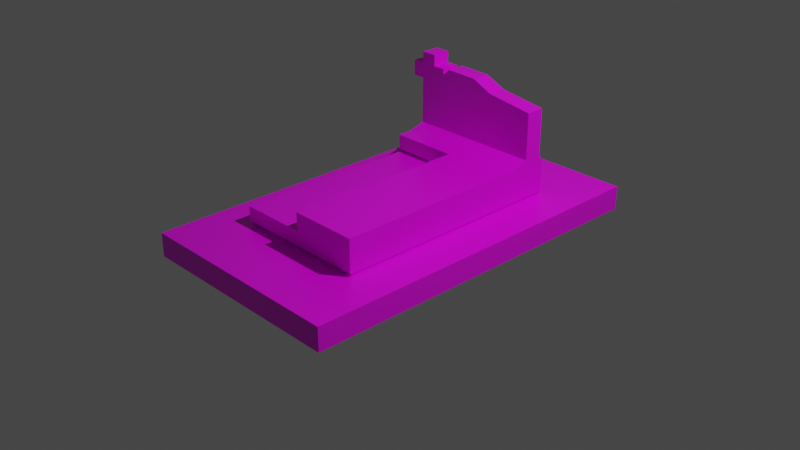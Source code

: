 # Source: Gr_b_5.blend  (saved by Blender 2.93.21; exported with 4.5.12 LTS)
import bpy
from mathutils import Matrix  # noqa: F401  (used for matrix-valued properties, if any)

bpy.ops.wm.read_factory_settings(use_empty=True)
scene = bpy.context.scene
scene.name = 'Scene'

# ---- collections
col_collection = bpy.data.collections.new('Collection'); scene.collection.children.link(col_collection)

# ---- images (referenced by path relative to the original .blend; pixels are not part of the script)
import os
ASSET_DIR = os.environ.get("B2B_ASSET_DIR", "")  # directory of the original .blend (textures are referenced by path, not embedded)
HERE = os.path.dirname(os.path.abspath(__file__))  # packed textures are extracted next to this script under _unpacked/

def load_image(name, relpath, width, height, colorspace="sRGB"):
    """Load a texture the original file referenced (path relative to the .blend, or extracted next to this script)."""
    p = next((c for c in (os.path.join(HERE, relpath), os.path.join(ASSET_DIR, relpath)) if relpath and os.path.exists(c)), "")
    if p:
        img = bpy.data.images.load(p, check_existing=True)
        img.name = name
    else:  # same state as the original file: an image datablock whose file is absent (Cycles renders it pink)
        img = bpy.data.images.new(name, width, height)
        img.source = "FILE"
        img.filepath = "//" + (relpath or name)
    img.colorspace_settings.name = colorspace
    return img
img_kosz_png_001 = load_image('Kosz.png.001', 'Kosz.png', 1024, 1024, 'sRGB')

# ---- materials (node trees are filled in below, after node groups)
mat_material = bpy.data.materials.new('Material')
mat_material.alpha_threshold = 0.0
mat_material.use_transparent_shadow = False
mat_material.line_color = (0.0, 0.0, 0.0, 1.0)

# ---- material node trees
mat_material.use_nodes = True; mat_material.node_tree.nodes.clear()
_N = mat_material.node_tree.nodes; _L = mat_material.node_tree.links
n0 = _N.new('ShaderNodeOutputMaterial'); n0.name = 'Material Output'; n0.location = (300, 300)
n1 = _N.new('ShaderNodeBsdfPrincipled'); n1.name = 'Principled BSDF'; n1.location = (10, 300)
n1.distribution = 'GGX'
n1.subsurface_method = 'BURLEY'
n1.inputs[2].default_value = 0.4
n1.inputs[3].default_value = 1.45
n1.inputs[27].default_value = (0.0, 0.0, 0.0, 1.0)
n1.inputs[28].default_value = 1.0
n2 = _N.new('ShaderNodeTexImage'); n2.name = 'Image Texture'; n2.location = (-284, 172)
n2.image = img_kosz_png_001
_L.new(n1.outputs[0], n0.inputs[0])
_L.new(n2.outputs[0], n1.inputs[0])
n0.is_active_output = True

# ---- world
world_world = bpy.data.worlds.new('World'); scene.world = world_world
world_world.use_nodes = True; world_world.node_tree.nodes.clear()
_N = world_world.node_tree.nodes; _L = world_world.node_tree.links
n0 = _N.new('ShaderNodeOutputWorld'); n0.name = 'World Output'; n0.location = (300, 300)
n1 = _N.new('ShaderNodeBackground'); n1.name = 'Background'; n1.location = (10, 300)
n1.inputs[0].default_value = (0.05088, 0.05088, 0.05088, 1.0)
_L.new(n1.outputs[0], n0.inputs[0])
n0.is_active_output = True
world_world.color = (0.05088, 0.05088, 0.05088)
world_world.use_sun_shadow = False
world_world.sun_shadow_jitter_overblur = 0.0

# ---- cameras
cam_camera = bpy.data.cameras.new('Camera')
cam_camera.clip_end = 100.0
cam_camera.ortho_scale = 7.314

# ---- lights
light_light = bpy.data.lights.new('Light', 'POINT')
light_light.transmission_factor = 0.0
light_light.energy = 1000.0
light_light.shadow_soft_size = 0.1
light_light.shadow_maximum_resolution = 0.006
light_light.use_absolute_resolution = True

# ---- meshes
me_cube = bpy.data.meshes.new('Cube')
me_cube.from_pydata([(0.7229, 1.274, 0.1193), (1.182, 2.038, -0.1439), (0.7229, -1.263, 0.1193), (1.182, -2.038, -0.1439), (-0.7273, 1.274, 0.1193), (-1.182, 2.038, -0.1439), (-0.7273, -1.263, 0.1193), (-1.182, -2.038, -0.1439), (1.182, -2.038, 0.1115), (-1.182, -2.038, 0.1115), (1.182, 2.038, 0.1115), (-1.182, 2.038, 0.1115), (0.7439, -1.301, 0.3095), (-0.7439, -1.301, 0.3095), (0.7439, 1.301, 0.3095), (-0.7439, 1.301, 0.3095), (0.0, 2.038, -0.1439), (0.0, -2.038, 0.1115), (0.0, -2.038, -0.1439), (0.0, 2.038, 0.1115), (-0.002221, -1.263, 0.1193), (-0.002221, 1.274, 0.1193), (0.0276, -1.301, 0.3095), (0.0, 1.301, 0.3095), (-1.182, 1.1, -0.1439), (1.182, 1.1, 0.1115), (-1.182, 1.1, 0.1115), (1.182, 1.1, -0.1439), (0.7229, 0.6901, 0.1193), (-0.7273, 0.6901, 0.1193), (0.7439, 0.7025, 0.3095), (-0.7439, 0.7428, 0.3095), (0.0276, 0.7428, 0.3095), (0.0, 1.1, -0.1439), (0.7439, 0.7025, 0.5054), (0.7439, -1.301, 0.5054), (-0.7439, 0.7025, 0.5054), (-0.7439, 1.301, 0.5054), (0.0, 1.301, 0.5054), (0.7439, 1.301, 0.5054), (0.0, -1.301, 0.5054), (0.0, 0.7025, 0.5054), (-0.7439, 1.301, 0.3481), (-0.7439, 0.7025, 0.3481), (0.0, -1.301, 0.3481), (0.0, 0.7025, 0.3481), (0.0, 1.301, 0.3481), (0.7439, 1.301, 0.3481), (0.7439, -1.301, 0.3481), (0.7439, 0.7025, 0.3481), (-1.182, 1.569, 0.1115), (1.182, 1.569, -0.1439), (-0.7273, 0.9821, 0.1193), (-0.7439, 1.022, 0.3095), (-1.182, 1.569, -0.1439), (1.182, 1.569, 0.1115), (0.7229, 0.9821, 0.1193), (0.7439, 1.002, 0.3095), (0.0, 1.569, -0.1439), (-0.7439, 0.8721, 0.5054), (0.7439, 0.8721, 0.5054), (0.0, 0.8721, 0.5054), (0.7439, 1.002, 0.3481), (-0.7439, 1.002, 0.3481), (-0.7439, 1.051, 1.067), (-0.7439, 1.253, 1.067), (-1.188e-08, 1.253, 1.236), (0.7439, 1.253, 1.067), (0.7439, 1.051, 1.067), (-1.188e-08, 1.051, 1.236), (-1.188e-08, 1.253, 0.564), (0.7439, 1.253, 0.564), (0.7439, 1.051, 0.564), (-1.188e-08, 1.051, 0.564), (-0.7439, 1.051, 0.564), (-0.7439, 1.253, 0.564), (-0.9097, 2.038, -0.1439), (-0.9097, -2.038, 0.1115), (-0.5603, -1.263, 0.1193), (-0.5662, -1.301, 0.3095), (-0.9097, -2.038, -0.1439), (-0.9097, 2.038, 0.1115), (-0.5603, 1.274, 0.1193), (-0.5726, 1.301, 0.3095), (-0.9097, 1.1, -0.1439), (-0.5662, 0.7428, 0.3095), (-0.5726, 1.301, 0.5054), (-0.5726, 0.7025, 0.5054), (-0.5726, 1.301, 0.3481), (-0.5726, 0.7025, 0.3481), (-0.5726, 0.8721, 0.5054), (-0.9097, 1.569, -0.1439), (-0.5726, 1.253, 1.067), (-0.5726, 1.051, 1.067), (-0.5726, 1.253, 0.564), (-0.5726, 1.051, 0.564), (-0.5693, -2.038, -0.1439), (-0.5693, 2.038, 0.1115), (-0.3515, 1.274, 0.1193), (-0.3583, 1.301, 0.3095), (-0.344, 0.7428, 0.3095), (-0.3583, 1.301, 0.5054), (-0.3583, 0.7025, 0.5054), (-0.3583, 1.301, 0.3481), (-0.3583, 0.8721, 0.5054), (-0.3583, 1.253, 1.245), (-0.3583, 1.051, 1.245), (-0.3583, 1.253, 0.564), (-0.5693, 2.038, -0.1439), (-0.5693, -2.038, 0.1115), (-0.3515, -1.263, 0.1193), (-0.344, -1.301, 0.3095), (-0.5693, 1.1, -0.1439), (-0.3583, 0.7025, 0.3481), (-0.5693, 1.569, -0.1439), (-0.3583, 1.051, 0.564), (0.3612, -2.038, -0.1439), (0.3612, 2.038, 0.1115), (0.2194, 1.274, 0.1193), (0.2273, 1.301, 0.3095), (0.3612, 2.038, -0.1439), (0.3612, -2.038, 0.1115), (0.2194, -1.263, 0.1193), (0.2465, -1.301, 0.3095), (0.3612, 1.1, -0.1439), (0.2273, 1.301, 0.5054), (0.2273, -1.301, 0.5054), (0.2273, 0.7025, 0.5054), (0.2273, -1.301, 0.3481), (0.2273, 1.301, 0.3481), (0.2273, 0.8721, 0.5054), (0.3612, 1.569, -0.1439), (0.2273, 1.253, 1.134), (0.2273, 1.051, 1.134), (0.2273, 1.051, 0.564), (0.2273, 1.253, 0.564), (-0.7439, 1.051, 1.235), (-0.7439, 1.253, 1.235), (-0.5726, 1.253, 1.235), (-0.5726, 1.051, 1.235), (-0.8715, 1.051, 1.067), (-0.8715, 1.253, 1.067), (-0.4389, 1.253, 1.178), (-0.4389, 1.051, 1.178), (-0.8715, 1.051, 1.235), (-0.8715, 1.253, 1.235), (-0.4389, 1.253, 1.235), (-0.4389, 1.051, 1.235), (-0.7439, 1.051, 1.356), (-0.7439, 1.253, 1.356), (-0.5726, 1.253, 1.356), (-0.5726, 1.051, 1.356), (-0.7439, -1.301, 0.1498), (-0.7439, 1.301, 0.1498), (0.7439, -1.301, 0.1498), (0.7439, 1.301, 0.1498), (0.0, 1.301, 0.1498), (0.004436, -1.301, 0.1498), (0.7439, 0.7025, 0.1498), (-0.7439, 0.709, 0.1498), (-0.7439, 1.005, 0.1498), (0.7439, 1.002, 0.1498), (-0.5715, -1.301, 0.1498), (-0.5726, 1.301, 0.1498), (-0.3583, 1.301, 0.1498), (-0.356, -1.301, 0.1498), (0.2273, 1.301, 0.1498), (0.2304, -1.301, 0.1498)], [], [(159, 152, 13, 31), (80, 77, 9, 7), (54, 50, 11, 5), (124, 27, 3, 116), (27, 25, 8, 3), (120, 117, 10, 1), (78, 6, 9, 77), (28, 2, 8, 25), (52, 4, 11, 50), (118, 0, 10, 117), (85, 31, 13, 79), (167, 154, 12, 123), (163, 153, 15, 83), (161, 155, 14, 57), (166, 156, 23, 119), (165, 157, 22, 111), (129, 46, 38, 125), (98, 21, 19, 97), (122, 20, 17, 121), (108, 97, 19, 16), (112, 33, 18, 96), (116, 121, 17, 18), (114, 58, 33, 112), (45, 44, 40, 41), (154, 158, 30, 12), (63, 43, 36, 59), (6, 29, 26, 9), (56, 28, 25, 55), (51, 55, 25, 27), (131, 51, 27, 124), (7, 9, 26, 24), (160, 159, 31, 53), (127, 41, 40, 126), (130, 61, 41, 127), (90, 59, 36, 87), (128, 48, 35, 126), (48, 49, 34, 35), (62, 47, 39, 60), (113, 45, 41, 102), (88, 42, 37, 86), (83, 15, 42, 88), (100, 32, 45, 113), (57, 14, 47, 62), (12, 30, 49, 48), (123, 12, 48, 128), (53, 31, 43, 63), (32, 22, 44, 45), (119, 23, 46, 129), (15, 53, 63, 42), (30, 57, 62, 49), (49, 62, 60, 34), (72, 71, 67, 68), (135, 70, 66, 132), (153, 160, 53, 15), (120, 1, 51, 131), (1, 10, 55, 51), (0, 56, 55, 10), (42, 63, 59, 37), (108, 16, 58, 114), (158, 161, 57, 30), (29, 52, 50, 26), (24, 26, 50, 54), (64, 93, 139, 136), (132, 66, 69, 133), (115, 73, 69, 106), (75, 74, 64, 65), (134, 72, 68, 133), (94, 75, 65, 92), (86, 37, 75, 94), (130, 60, 72, 134), (37, 59, 74, 75), (104, 61, 73, 115), (125, 38, 70, 135), (60, 39, 71, 72), (59, 90, 95, 74), (101, 86, 94, 107), (107, 94, 92, 105), (74, 95, 93, 64), (105, 92, 93, 106), (5, 76, 91, 54), (31, 85, 89, 43), (99, 83, 88, 103), (103, 88, 86, 101), (43, 89, 87, 36), (104, 90, 87, 102), (54, 91, 84, 24), (24, 84, 80, 7), (5, 11, 81, 76), (4, 82, 81, 11), (152, 162, 79, 13), (164, 163, 83, 99), (100, 85, 79, 111), (110, 78, 77, 109), (96, 109, 77, 80), (18, 17, 109, 96), (20, 110, 109, 17), (32, 100, 111, 22), (156, 164, 99, 23), (61, 104, 102, 41), (46, 103, 101, 38), (23, 99, 103, 46), (66, 105, 106, 69), (70, 107, 105, 66), (38, 101, 107, 70), (90, 104, 115, 95), (95, 115, 106, 93), (76, 108, 114, 91), (85, 100, 113, 89), (89, 113, 102, 87), (91, 114, 112, 84), (84, 112, 96, 80), (76, 81, 97, 108), (82, 98, 97, 81), (162, 165, 111, 79), (39, 125, 135, 71), (61, 130, 134, 73), (73, 134, 133, 69), (67, 132, 133, 68), (16, 120, 131, 58), (71, 135, 132, 67), (14, 119, 129, 47), (22, 123, 128, 44), (44, 128, 126, 40), (60, 130, 127, 34), (34, 127, 126, 35), (58, 131, 124, 33), (3, 8, 121, 116), (2, 122, 121, 8), (47, 129, 125, 39), (155, 166, 119, 14), (157, 167, 123, 22), (21, 118, 117, 19), (16, 19, 117, 120), (33, 124, 116, 18), (139, 138, 150, 151), (64, 136, 144, 140), (137, 65, 141, 145), (92, 65, 137, 138), (143, 142, 146, 147), (141, 140, 144, 145), (138, 139, 147, 146), (65, 64, 140, 141), (92, 138, 146, 142), (139, 93, 143, 147), (136, 137, 145, 144), (150, 149, 148, 151), (138, 137, 149, 150), (136, 139, 151, 148), (137, 136, 148, 149), (20, 122, 167, 157), (0, 118, 166, 155), (78, 110, 165, 162), (21, 98, 164, 156), (98, 82, 163, 164), (6, 78, 162, 152), (28, 56, 161, 158), (4, 52, 160, 153), (52, 29, 159, 160), (2, 28, 158, 154), (110, 20, 157, 165), (118, 21, 156, 166), (56, 0, 155, 161), (82, 4, 153, 163), (122, 2, 154, 167), (29, 6, 152, 159)])
_uv = me_cube.uv_layers.new(name='UVMap')
_uv.uv.foreach_set('vector', [0.8003, 0.6119, 0.8003, 0.3299, 0.8226, 0.3299, 0.8226, 0.6166, 0.6131, 0.8645, 0.6489, 0.8645, 0.6489, 0.9027, 0.6131, 0.9027, 1.0, 0.3957, 0.9643, 0.3957, 0.9643, 0.3299, 1.0, 0.3299, 0.2164, 0.1315, 0.3315, 0.1315, 0.3315, 0.5715, 0.2164, 0.5715, 0.9643, 0.7699, 0.9285, 0.7699, 0.9285, 0.3299, 0.9643, 0.3299, 0.111, 0.7879, 0.1468, 0.7879, 0.1468, 0.903, 0.111, 0.903, 0.5758, 0.4626, 0.5992, 0.4626, 0.663, 0.5712, 0.6248, 0.5712, 0.3959, 0.1888, 0.3959, 0.4625, 0.3315, 0.571, 0.3315, 0.1314, 0.5992, 0.148, 0.5992, 0.1071, 0.663, 0.0002165, 0.663, 0.06592, 0.4665, 0.107, 0.3959, 0.107, 0.3315, 0.0, 0.4466, 7.51e-05, 0.5881, 0.5713, 0.6131, 0.5713, 0.6131, 0.8577, 0.5881, 0.8577, 0.1967, 0.7081, 0.1967, 0.7802, 0.1743, 0.7802, 0.1743, 0.7104, 0.3358, 0.6131, 0.3358, 0.5891, 0.3582, 0.5891, 0.3582, 0.6131, 0.6673, 0.3719, 0.6673, 0.3299, 0.6896, 0.3299, 0.6896, 0.3719, 0.3358, 0.7253, 0.3358, 0.6934, 0.3582, 0.6934, 0.3582, 0.7253, 0.1967, 0.6259, 0.1967, 0.6764, 0.1743, 0.6797, 0.1743, 0.6276, 0.3636, 0.7253, 0.3636, 0.6934, 0.3857, 0.6934, 0.3857, 0.7253, 0.5465, 0.1071, 0.4976, 0.107, 0.4972, 0.0001082, 0.5771, 0.0001602, 0.4665, 0.4625, 0.4976, 0.4626, 0.4972, 0.5711, 0.4466, 0.5711, 0.111, 0.6574, 0.1468, 0.6574, 0.1468, 0.7373, 0.111, 0.7373, 0.08591, 0.1315, 0.1658, 0.1315, 0.1658, 0.5715, 0.08591, 0.5715, 0.6131, 0.6863, 0.6489, 0.6863, 0.6489, 0.737, 0.6131, 0.737, 0.08591, 0.06576, 0.1658, 0.06576, 0.1658, 0.1315, 0.08591, 0.1315, 0.2187, 0.5772, 0.2187, 0.8582, 0.1967, 0.8582, 0.1967, 0.5772, 0.6673, 0.695, 0.6673, 0.4139, 0.6896, 0.4139, 0.6896, 0.695, 0.828, 0.653, 0.828, 0.611, 0.85, 0.611, 0.85, 0.6347, 0.5992, 0.4626, 0.5992, 0.1889, 0.663, 0.1316, 0.663, 0.5712, 0.3959, 0.1479, 0.3959, 0.1888, 0.3315, 0.1314, 0.3315, 0.0657, 0.9643, 0.8357, 0.9285, 0.8357, 0.9285, 0.7699, 0.9643, 0.7699, 0.2164, 0.06576, 0.3315, 0.06576, 0.3315, 0.1315, 0.2164, 0.1315, 1.0, 0.9014, 0.9643, 0.9014, 0.9643, 0.4614, 1.0, 0.4614, 0.8003, 0.6534, 0.8003, 0.6119, 0.8226, 0.6166, 0.8226, 0.6558, 0.7354, 0.04913, 0.7673, 0.04913, 0.7675, 0.3299, 0.7356, 0.3299, 0.7354, 0.02537, 0.7673, 0.02537, 0.7673, 0.04913, 0.7354, 0.04913, 0.8476, 0.02537, 0.8716, 0.02537, 0.8716, 0.04913, 0.8476, 0.04913, 0.1689, 0.7077, 0.1689, 0.7802, 0.1468, 0.7802, 0.1468, 0.7077, 0.6951, 0.695, 0.6951, 0.4139, 0.7171, 0.4139, 0.7171, 0.695, 0.6951, 0.3719, 0.6951, 0.3299, 0.7171, 0.3299, 0.7171, 0.3901, 0.2759, 0.6256, 0.2759, 0.6758, 0.2538, 0.6758, 0.2538, 0.6256, 0.3636, 0.6131, 0.3636, 0.5891, 0.3857, 0.5891, 0.3857, 0.6131, 0.3582, 0.6131, 0.3582, 0.5891, 0.3636, 0.5891, 0.3636, 0.6131, 0.6573, 0.6233, 0.6573, 0.5712, 0.663, 0.5751, 0.663, 0.6253, 0.6896, 0.3719, 0.6896, 0.3299, 0.6951, 0.3299, 0.6951, 0.3719, 0.6896, 0.695, 0.6896, 0.4139, 0.6951, 0.4139, 0.6951, 0.695, 0.1743, 0.7104, 0.1743, 0.7802, 0.1689, 0.7802, 0.1689, 0.7077, 0.8226, 0.6558, 0.8226, 0.6166, 0.828, 0.611, 0.828, 0.653, 0.2244, 0.5715, 0.2244, 0.8582, 0.2187, 0.8582, 0.2187, 0.5772, 0.3582, 0.7253, 0.3582, 0.6934, 0.3636, 0.6934, 0.3636, 0.7253, 0.8226, 0.695, 0.8226, 0.6558, 0.828, 0.653, 0.828, 0.695, 0.6896, 0.4139, 0.6896, 0.3719, 0.6951, 0.3719, 0.6951, 0.4139, 0.6951, 0.4139, 0.6951, 0.3719, 0.7171, 0.3901, 0.7171, 0.4139, 0.7253, 0.3651, 0.7253, 0.3367, 0.7958, 0.3367, 0.7958, 0.3651, 0.3939, 0.7253, 0.3939, 0.6934, 0.4881, 0.6934, 0.4739, 0.7253, 0.8003, 0.695, 0.8003, 0.6534, 0.8226, 0.6558, 0.8226, 0.695, 0.2164, 0.0, 0.3315, 0.0, 0.3315, 0.06576, 0.2164, 0.06576, 0.9643, 0.9014, 0.9285, 0.9014, 0.9285, 0.8357, 0.9643, 0.8357, 0.3959, 0.107, 0.3959, 0.1479, 0.3315, 0.0657, 0.3315, 0.0, 0.828, 0.695, 0.828, 0.653, 0.85, 0.6347, 0.85, 0.695, 0.08591, 0.0, 0.1658, 0.0, 0.1658, 0.06576, 0.08591, 0.06576, 0.6673, 0.4139, 0.6673, 0.3719, 0.6896, 0.3719, 0.6896, 0.4139, 0.5992, 0.1889, 0.5992, 0.148, 0.663, 0.06592, 0.663, 0.1316, 1.0, 0.4614, 0.9643, 0.4614, 0.9643, 0.3957, 1.0, 0.3957, 0.0705, 0.7802, 0.0705, 0.7561, 0.0941, 0.7561, 0.0941, 0.7802, 0.2251, 0.6835, 0.2244, 0.6514, 0.2528, 0.6514, 0.2534, 0.6835, 0.0, 0.7261, 0.0, 0.6758, 0.0942, 0.6758, 0.09555, 0.7261, 0.8582, 0.6881, 0.8582, 0.6598, 0.9285, 0.6598, 0.9285, 0.6881, 0.0, 0.6439, 0.0, 0.5715, 0.0705, 0.5715, 0.08, 0.6439, 0.3939, 0.6131, 0.3939, 0.5891, 0.4644, 0.5891, 0.4644, 0.6131, 0.3857, 0.6131, 0.3857, 0.5891, 0.3939, 0.5891, 0.3939, 0.6131, 0.7354, 0.02537, 0.663, 0.02537, 0.6631, 0.0, 0.7355, 0.0, 0.85, 0.695, 0.85, 0.6347, 0.8582, 0.6598, 0.8582, 0.6881, 0.8175, 0.02537, 0.7673, 0.02537, 0.7674, 0.0, 0.8176, 0.0, 0.3857, 0.7253, 0.3857, 0.6934, 0.3939, 0.6934, 0.3939, 0.7253, 0.7171, 0.3901, 0.7171, 0.3299, 0.7253, 0.3367, 0.7253, 0.3651, 0.8716, 0.02537, 0.8476, 0.02537, 0.8477, 0.0, 0.8717, 0.0, 0.3857, 0.6432, 0.3857, 0.6131, 0.3939, 0.6131, 0.3939, 0.6432, 0.3939, 0.6432, 0.3939, 0.6131, 0.4644, 0.6131, 0.4894, 0.6432, 0.0, 0.7802, 0.0, 0.7561, 0.0705, 0.7561, 0.0705, 0.7802, 0.2244, 0.6012, 0.2255, 0.5715, 0.2538, 0.5715, 0.2527, 0.6012, 0.0, 0.0, 0.03818, 0.0, 0.03818, 0.06576, 0.0, 0.06576, 0.6573, 0.6794, 0.6573, 0.6545, 0.663, 0.6554, 0.663, 0.6794, 0.3582, 0.6432, 0.3582, 0.6131, 0.3636, 0.6131, 0.3636, 0.6432, 0.3636, 0.6432, 0.3636, 0.6131, 0.3857, 0.6131, 0.3857, 0.6432, 0.2759, 0.5715, 0.2759, 0.5955, 0.2538, 0.5955, 0.2538, 0.5715, 0.8175, 0.02537, 0.8476, 0.02537, 0.8476, 0.04913, 0.8175, 0.04913, 0.0, 0.06576, 0.03818, 0.06576, 0.03818, 0.1315, 0.0, 0.1315, 0.0, 0.1315, 0.03818, 0.1315, 0.03818, 0.5715, 0.0, 0.5715, 0.111, 0.5715, 0.1468, 0.5715, 0.1468, 0.6097, 0.111, 0.6097, 0.5992, 0.1071, 0.5758, 0.1071, 0.6248, 0.0001915, 0.663, 0.0002165, 0.1967, 0.5715, 0.1967, 0.5957, 0.1743, 0.5964, 0.1743, 0.5715, 0.3358, 0.6432, 0.3358, 0.6131, 0.3582, 0.6131, 0.3582, 0.6432, 0.557, 0.5712, 0.5881, 0.5713, 0.5881, 0.8577, 0.557, 0.8577, 0.5465, 0.4626, 0.5758, 0.4626, 0.6248, 0.5712, 0.5771, 0.5711, 0.6131, 0.8168, 0.6489, 0.8168, 0.6489, 0.8645, 0.6131, 0.8645, 0.6131, 0.737, 0.6489, 0.737, 0.6489, 0.8168, 0.6131, 0.8168, 0.4976, 0.4626, 0.5465, 0.4626, 0.5771, 0.5711, 0.4972, 0.5711, 0.5049, 0.5712, 0.557, 0.5712, 0.557, 0.8577, 0.5049, 0.8576, 0.3358, 0.6934, 0.3358, 0.6432, 0.3582, 0.6432, 0.3582, 0.6934, 0.7673, 0.02537, 0.8175, 0.02537, 0.8175, 0.04913, 0.7673, 0.04913, 0.3636, 0.6934, 0.3636, 0.6432, 0.3857, 0.6432, 0.3857, 0.6934, 0.3582, 0.6934, 0.3582, 0.6432, 0.3636, 0.6432, 0.3636, 0.6934, 0.2244, 0.6514, 0.2244, 0.6012, 0.2527, 0.6012, 0.2528, 0.6514, 0.3939, 0.6934, 0.3939, 0.6432, 0.4894, 0.6432, 0.4881, 0.6934, 0.3857, 0.6934, 0.3857, 0.6432, 0.3939, 0.6432, 0.3939, 0.6934, 0.8476, 0.02537, 0.8175, 0.02537, 0.8176, 0.0, 0.8477, 0.0, 0.0, 0.7561, 0.0, 0.7261, 0.09555, 0.7261, 0.0705, 0.7561, 0.03818, 0.0, 0.08591, 0.0, 0.08591, 0.06576, 0.03818, 0.06576, 0.6573, 0.6545, 0.6573, 0.6233, 0.663, 0.6253, 0.663, 0.6554, 0.2759, 0.5955, 0.2759, 0.6256, 0.2538, 0.6256, 0.2538, 0.5955, 0.03818, 0.06576, 0.08591, 0.06576, 0.08591, 0.1315, 0.03818, 0.1315, 0.03818, 0.1315, 0.08591, 0.1315, 0.08591, 0.5715, 0.03818, 0.5715, 0.111, 0.6097, 0.1468, 0.6097, 0.1468, 0.6574, 0.111, 0.6574, 0.5758, 0.1071, 0.5465, 0.1071, 0.5771, 0.0001602, 0.6248, 0.0001915, 0.1967, 0.5957, 0.1967, 0.6259, 0.1743, 0.6276, 0.1743, 0.5964, 0.3857, 0.7977, 0.3857, 0.7253, 0.3939, 0.7253, 0.3939, 0.7977, 0.7673, 0.02537, 0.7354, 0.02537, 0.7355, 0.0, 0.7674, 0.0, 0.0, 0.6758, 0.0, 0.6439, 0.08, 0.6439, 0.0942, 0.6758, 0.2255, 0.7561, 0.2251, 0.6835, 0.2534, 0.6835, 0.2538, 0.7561, 0.1658, 0.0, 0.2164, 0.0, 0.2164, 0.06576, 0.1658, 0.06576, 0.3939, 0.7977, 0.3939, 0.7253, 0.4739, 0.7253, 0.4644, 0.7977, 0.3582, 0.7977, 0.3582, 0.7253, 0.3636, 0.7253, 0.3636, 0.7977, 0.1743, 0.6797, 0.1743, 0.7104, 0.1689, 0.7077, 0.1689, 0.6758, 0.1689, 0.6758, 0.1689, 0.7077, 0.1468, 0.7077, 0.1468, 0.6758, 0.663, 0.02537, 0.7354, 0.02537, 0.7354, 0.04913, 0.663, 0.04913, 0.663, 0.04913, 0.7354, 0.04913, 0.7356, 0.3299, 0.6632, 0.3299, 0.1658, 0.06576, 0.2164, 0.06576, 0.2164, 0.1315, 0.1658, 0.1315, 0.6131, 0.5712, 0.6489, 0.5712, 0.6489, 0.6863, 0.6131, 0.6863, 0.3959, 0.4625, 0.4665, 0.4625, 0.4466, 0.5711, 0.3315, 0.571, 0.3636, 0.7977, 0.3636, 0.7253, 0.3857, 0.7253, 0.3857, 0.7977, 0.3358, 0.7977, 0.3358, 0.7253, 0.3582, 0.7253, 0.3582, 0.7977, 0.1967, 0.6764, 0.1967, 0.7081, 0.1743, 0.7104, 0.1743, 0.6797, 0.4976, 0.107, 0.4665, 0.107, 0.4466, 7.51e-05, 0.4972, 0.0001082, 0.111, 0.7373, 0.1468, 0.7373, 0.1468, 0.7879, 0.111, 0.7879, 0.1658, 0.1315, 0.2164, 0.1315, 0.2164, 0.5715, 0.1658, 0.5715, 0.3168, 0.6282, 0.3168, 0.6566, 0.2999, 0.6566, 0.2999, 0.6282, 0.0705, 0.7802, 0.0941, 0.7802, 0.0941, 0.798, 0.0705, 0.798, 0.488, 0.5891, 0.4644, 0.5891, 0.4644, 0.5712, 0.488, 0.5712, 0.4644, 0.6131, 0.4644, 0.5891, 0.488, 0.5891, 0.488, 0.6131, 0.3236, 0.5999, 0.3236, 0.5715, 0.3315, 0.5715, 0.3315, 0.5999, 0.3234, 0.5715, 0.3234, 0.5999, 0.2999, 0.5999, 0.2999, 0.5715, 0.2946, 0.5999, 0.2946, 0.6282, 0.2759, 0.6282, 0.2759, 0.5999, 0.3178, 0.5999, 0.3178, 0.6282, 0.2999, 0.6282, 0.2999, 0.5999, 0.4644, 0.6131, 0.488, 0.6131, 0.488, 0.6319, 0.48, 0.6319, 0.0941, 0.7561, 0.0705, 0.7561, 0.08616, 0.7374, 0.0941, 0.7374, 0.2759, 0.6566, 0.2759, 0.6282, 0.2938, 0.6282, 0.2938, 0.6566, 0.2759, 0.5715, 0.2999, 0.5715, 0.2999, 0.5999, 0.2759, 0.5998, 0.488, 0.6131, 0.488, 0.5891, 0.5049, 0.5891, 0.5049, 0.6131, 0.0941, 0.7802, 0.0941, 0.7561, 0.111, 0.7561, 0.111, 0.7802, 0.2927, 0.6566, 0.2927, 0.6849, 0.2759, 0.6849, 0.2759, 0.6566, 0.6489, 0.6758, 0.6489, 0.6448, 0.6542, 0.6432, 0.6542, 0.6749, 0.3315, 0.7948, 0.3315, 0.7242, 0.3358, 0.7253, 0.3358, 0.7977, 0.6489, 0.7541, 0.6489, 0.7248, 0.6542, 0.7255, 0.6542, 0.7557, 0.3315, 0.6931, 0.3315, 0.6441, 0.3358, 0.6432, 0.3358, 0.6934, 0.3315, 0.6441, 0.3315, 0.6148, 0.3358, 0.6131, 0.3358, 0.6432, 0.6489, 0.7775, 0.6489, 0.7541, 0.6542, 0.7557, 0.6542, 0.7799, 0.663, 0.4157, 0.663, 0.3747, 0.6673, 0.3719, 0.6673, 0.4139, 0.7958, 0.6911, 0.7958, 0.6502, 0.8003, 0.6534, 0.8003, 0.695, 0.7958, 0.6502, 0.7958, 0.6092, 0.8003, 0.6119, 0.8003, 0.6534, 0.663, 0.6896, 0.663, 0.4157, 0.6673, 0.4139, 0.6673, 0.695, 0.6489, 0.7248, 0.6489, 0.6758, 0.6542, 0.6749, 0.6542, 0.7255, 0.3315, 0.7242, 0.3315, 0.6931, 0.3358, 0.6934, 0.3358, 0.7253, 0.663, 0.3747, 0.663, 0.3338, 0.6673, 0.3299, 0.6673, 0.3719, 0.3315, 0.6148, 0.3315, 0.5914, 0.3358, 0.5891, 0.3358, 0.6131, 0.6489, 0.6448, 0.6489, 0.5741, 0.6542, 0.5712, 0.6542, 0.6432, 0.7958, 0.6092, 0.7958, 0.3353, 0.8003, 0.3299, 0.8003, 0.6119])
me_cube.materials.append(mat_material)
me_cube.use_remesh_preserve_volume = False
me_cube.use_remesh_preserve_attributes = False
me_cube.use_mirror_vertex_groups = False
me_cube.update()

# ---- objects
ob_cube = bpy.data.objects.new('Cube', me_cube)
ob_light = bpy.data.objects.new('Light', light_light)
ob_camera = bpy.data.objects.new('Camera', cam_camera)

# ---- transforms, parenting, visibility, modifiers, constraints
ob_cube.location = (0.0, 0.0, 0.0)
ob_cube.lock_rotations_4d = False
ob_cube.empty_display_type = 'ARROWS'
ob_cube.lineart.crease_threshold = 0.0
ob_light.location = (4.076, 1.005, 5.904)
ob_light.rotation_euler = (0.6503, 0.05522, 1.866)
ob_light.lock_rotations_4d = False
ob_light.empty_display_type = 'ARROWS'
ob_light.color = (0.0, 0.0, 0.0, 0.0)
ob_light.lineart.crease_threshold = 0.0
ob_camera.location = (7.359, -6.926, 4.958)
ob_camera.rotation_euler = (1.109, 0.0, 0.8149)
ob_camera.lock_rotations_4d = False
ob_camera.empty_display_type = 'ARROWS'
ob_camera.color = (0.0, 0.0, 0.0, 0.0)
ob_camera.display_type = 'WIRE'
ob_camera.lineart.crease_threshold = 0.0

# ---- collection membership
col_collection.objects.link(ob_cube)
col_collection.objects.link(ob_light)
col_collection.objects.link(ob_camera)

# ---- scene / render settings (as saved in the file)
scene.camera = ob_camera
scene.frame_start = 1; scene.frame_end = 250; scene.frame_set(16)
scene.render.engine = 'BLENDER_EEVEE_NEXT'
scene.cycles.use_denoising = False
scene.cycles.samples = 128
scene.cycles.sampling_pattern = 'TABULATED_SOBOL'
scene.cycles.use_adaptive_sampling = False
scene.cycles.use_light_tree = False
scene.view_settings.view_transform = 'Filmic'
bpy.context.view_layer.update()
